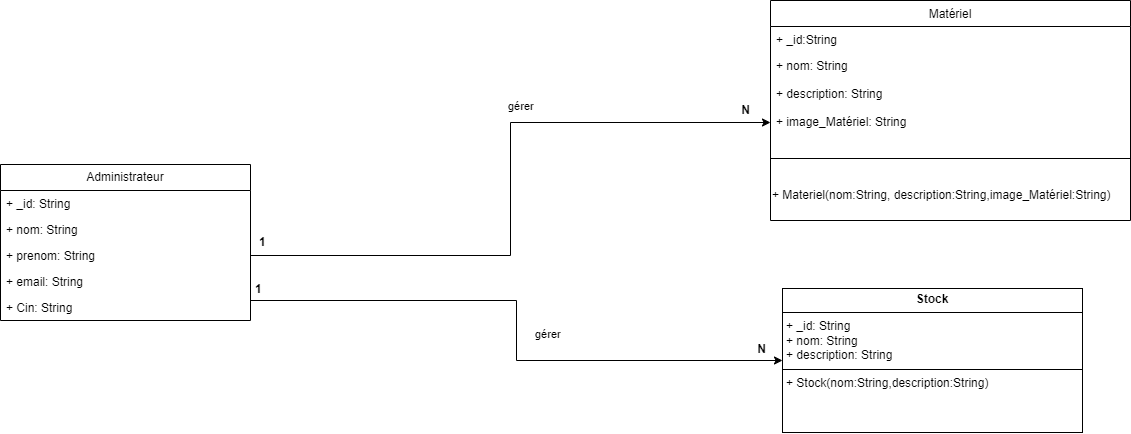

The diagram above was exported from draw.io. Its source (the exported page's mxGraphModel, read from the mxfile embedded in the PNG):
<mxGraphModel dx="618" dy="370" grid="1" gridSize="12" guides="1" tooltips="1" connect="1" arrows="1" fold="1" page="1" pageScale="1" pageWidth="1169" pageHeight="1654" math="0" shadow="0">
  <root>
    <mxCell id="WIyWlLk6GJQsqaUBKTNV-0" />
    <mxCell id="WIyWlLk6GJQsqaUBKTNV-1" parent="WIyWlLk6GJQsqaUBKTNV-0" />
    <mxCell id="zkfFHV4jXpPFQw0GAbJ--6" value="Matériel" style="swimlane;fontStyle=0;align=center;verticalAlign=top;childLayout=stackLayout;horizontal=1;startSize=26;horizontalStack=0;resizeParent=1;resizeLast=0;collapsible=1;marginBottom=0;rounded=0;shadow=0;strokeWidth=1;" parent="WIyWlLk6GJQsqaUBKTNV-1" vertex="1">
      <mxGeometry x="780" y="96" width="360" height="220" as="geometry">
        <mxRectangle x="260" y="100" width="160" height="26" as="alternateBounds" />
      </mxGeometry>
    </mxCell>
    <mxCell id="zkfFHV4jXpPFQw0GAbJ--7" value="+ _id:String" style="text;align=left;verticalAlign=top;spacingLeft=4;spacingRight=4;overflow=hidden;rotatable=0;points=[[0,0.5],[1,0.5]];portConstraint=eastwest;" parent="zkfFHV4jXpPFQw0GAbJ--6" vertex="1">
      <mxGeometry y="26" width="360" height="26" as="geometry" />
    </mxCell>
    <mxCell id="zkfFHV4jXpPFQw0GAbJ--8" value="+ nom: String" style="text;align=left;verticalAlign=top;spacingLeft=4;spacingRight=4;overflow=hidden;rotatable=0;points=[[0,0.5],[1,0.5]];portConstraint=eastwest;rounded=0;shadow=0;html=0;" parent="zkfFHV4jXpPFQw0GAbJ--6" vertex="1">
      <mxGeometry y="52" width="360" height="28" as="geometry" />
    </mxCell>
    <mxCell id="jRO4eVa5i-aCQ16qHmq4-0" value="+ description: String" style="text;align=left;verticalAlign=top;spacingLeft=4;spacingRight=4;overflow=hidden;rotatable=0;points=[[0,0.5],[1,0.5]];portConstraint=eastwest;rounded=0;shadow=0;html=0;" vertex="1" parent="zkfFHV4jXpPFQw0GAbJ--6">
      <mxGeometry y="80" width="360" height="28" as="geometry" />
    </mxCell>
    <mxCell id="jRO4eVa5i-aCQ16qHmq4-3" value="+ image_Matériel: String" style="text;align=left;verticalAlign=top;spacingLeft=4;spacingRight=4;overflow=hidden;rotatable=0;points=[[0,0.5],[1,0.5]];portConstraint=eastwest;rounded=0;shadow=0;html=0;" vertex="1" parent="zkfFHV4jXpPFQw0GAbJ--6">
      <mxGeometry y="108" width="360" height="28" as="geometry" />
    </mxCell>
    <mxCell id="zkfFHV4jXpPFQw0GAbJ--9" value="" style="line;html=1;strokeWidth=1;align=left;verticalAlign=middle;spacingTop=-1;spacingLeft=3;spacingRight=3;rotatable=0;labelPosition=right;points=[];portConstraint=eastwest;" parent="zkfFHV4jXpPFQw0GAbJ--6" vertex="1">
      <mxGeometry y="136" width="360" height="44" as="geometry" />
    </mxCell>
    <mxCell id="jRO4eVa5i-aCQ16qHmq4-4" value="+ Materiel(nom:String, description:String,image_Matériel:String)" style="text;html=1;align=left;verticalAlign=middle;resizable=0;points=[];autosize=1;strokeColor=none;fillColor=none;" vertex="1" parent="zkfFHV4jXpPFQw0GAbJ--6">
      <mxGeometry y="180" width="360" height="30" as="geometry" />
    </mxCell>
    <mxCell id="jRO4eVa5i-aCQ16qHmq4-5" value="Administrateur" style="swimlane;fontStyle=0;childLayout=stackLayout;horizontal=1;startSize=26;fillColor=none;horizontalStack=0;resizeParent=1;resizeParentMax=0;resizeLast=0;collapsible=1;marginBottom=0;whiteSpace=wrap;html=1;" vertex="1" parent="WIyWlLk6GJQsqaUBKTNV-1">
      <mxGeometry x="10" y="260" width="250" height="156" as="geometry" />
    </mxCell>
    <mxCell id="jRO4eVa5i-aCQ16qHmq4-6" value="+ _id: String" style="text;strokeColor=none;fillColor=none;align=left;verticalAlign=top;spacingLeft=4;spacingRight=4;overflow=hidden;rotatable=0;points=[[0,0.5],[1,0.5]];portConstraint=eastwest;whiteSpace=wrap;html=1;" vertex="1" parent="jRO4eVa5i-aCQ16qHmq4-5">
      <mxGeometry y="26" width="250" height="26" as="geometry" />
    </mxCell>
    <mxCell id="jRO4eVa5i-aCQ16qHmq4-7" value="+ nom: String" style="text;strokeColor=none;fillColor=none;align=left;verticalAlign=top;spacingLeft=4;spacingRight=4;overflow=hidden;rotatable=0;points=[[0,0.5],[1,0.5]];portConstraint=eastwest;whiteSpace=wrap;html=1;" vertex="1" parent="jRO4eVa5i-aCQ16qHmq4-5">
      <mxGeometry y="52" width="250" height="26" as="geometry" />
    </mxCell>
    <mxCell id="jRO4eVa5i-aCQ16qHmq4-8" value="+ prenom: String" style="text;strokeColor=none;fillColor=none;align=left;verticalAlign=top;spacingLeft=4;spacingRight=4;overflow=hidden;rotatable=0;points=[[0,0.5],[1,0.5]];portConstraint=eastwest;whiteSpace=wrap;html=1;" vertex="1" parent="jRO4eVa5i-aCQ16qHmq4-5">
      <mxGeometry y="78" width="250" height="26" as="geometry" />
    </mxCell>
    <mxCell id="jRO4eVa5i-aCQ16qHmq4-9" value="+ email: String" style="text;strokeColor=none;fillColor=none;align=left;verticalAlign=top;spacingLeft=4;spacingRight=4;overflow=hidden;rotatable=0;points=[[0,0.5],[1,0.5]];portConstraint=eastwest;whiteSpace=wrap;html=1;" vertex="1" parent="jRO4eVa5i-aCQ16qHmq4-5">
      <mxGeometry y="104" width="250" height="26" as="geometry" />
    </mxCell>
    <mxCell id="jRO4eVa5i-aCQ16qHmq4-10" value="+ Cin: String" style="text;strokeColor=none;fillColor=none;align=left;verticalAlign=top;spacingLeft=4;spacingRight=4;overflow=hidden;rotatable=0;points=[[0,0.5],[1,0.5]];portConstraint=eastwest;whiteSpace=wrap;html=1;" vertex="1" parent="jRO4eVa5i-aCQ16qHmq4-5">
      <mxGeometry y="130" width="250" height="26" as="geometry" />
    </mxCell>
    <mxCell id="jRO4eVa5i-aCQ16qHmq4-11" style="edgeStyle=orthogonalEdgeStyle;rounded=0;orthogonalLoop=1;jettySize=auto;html=1;exitX=1;exitY=0.5;exitDx=0;exitDy=0;entryX=0;entryY=0.5;entryDx=0;entryDy=0;" edge="1" parent="WIyWlLk6GJQsqaUBKTNV-1" source="jRO4eVa5i-aCQ16qHmq4-8" target="jRO4eVa5i-aCQ16qHmq4-3">
      <mxGeometry relative="1" as="geometry" />
    </mxCell>
    <mxCell id="jRO4eVa5i-aCQ16qHmq4-16" value="&lt;p style=&quot;margin:0px;margin-top:4px;text-align:center;&quot;&gt;&lt;b&gt;Stock&lt;/b&gt;&lt;/p&gt;&lt;hr size=&quot;1&quot; style=&quot;border-style:solid;&quot;&gt;&lt;p style=&quot;margin:0px;margin-left:4px;&quot;&gt;&lt;span style=&quot;color: rgba(0, 0, 0, 0); font-family: monospace; font-size: 0px; text-wrap: nowrap;&quot;&gt;%3CmxGraphModel%3E%3Croot%3E%3CmxCell%20id%3D%220%22%2F%3E%3CmxCell%20id%3D%221%22%20parent%3D%220%22%2F%3E%3CmxCell%20id%3D%222%22%20value%3D%22%2B%20_id%3A%20String%22%20style%3D%22text%3BstrokeColor%3Dnone%3BfillColor%3Dnone%3Balign%3Dleft%3BverticalAlign%3Dtop%3BspacingLeft%3D4%3BspacingRight%3D4%3Boverflow%3Dhidden%3Brotatable%3D0%3Bpoints%3D%5B%5B0%2C0.5%5D%2C%5B1%2C0.5%5D%5D%3BportConstraint%3Deastwest%3BwhiteSpace%3Dwrap%3Bhtml%3D1%3B%22%20vertex%3D%221%22%20parent%3D%221%22%3E%3CmxGeometry%20x%3D%22888%22%20y%3D%22482%22%20width%3D%22142%22%20height%3D%2222%22%20as%3D%22geometry%22%2F%3E%3C%2FmxCell%3E%3C%2Froot%3E%3C%2FmxGraphModel%3E&lt;/span&gt;+ _id: String&lt;/p&gt;&lt;p style=&quot;margin:0px;margin-left:4px;&quot;&gt;&lt;span style=&quot;background-color: initial;&quot;&gt;+ nom: String&lt;/span&gt;&lt;/p&gt;&lt;p style=&quot;margin:0px;margin-left:4px;&quot;&gt;&lt;span style=&quot;background-color: initial;&quot;&gt;+ description: String&lt;/span&gt;&lt;span style=&quot;color: rgba(0, 0, 0, 0); font-family: monospace; font-size: 0px; text-wrap: nowrap; background-color: initial;&quot;&gt;3CmxGraphModel%3E%3Croot%3E%3CmxCell%20id%3D%220%22%2F%3E%3CmxCell%20id%3D%221%22%20parent%3D%220%22%2F%3E%3CmxCell%20id%3D%222%22%20value%3D%22%2B%20_id%3A%20String%22%20style%3D%22text%3BstrokeColor%3Dnone%3BfillColor%3Dnone%3Balign%3Dleft%3BverticalAlign%3Dtop%3BspacingLeft%3D4%3BspacingRight%3D4%3Boverflow%3Dhidden%3Brotatable%3D0%3Bpoints%3D%5B%5B0%2C0.5%5D%2C%5B1%2C0.5%5D%5D%3BportConstraint%3Deastwest%3BwhiteSpace%3Dwrap%3Bhtml%3D1%3B%22%20vertex%3D%221%22%20parent%3D%221%22%3E%3CmxGeometry%20x%3D%22888%22%20y%3D%22482%22%20width%3D%22142%22%20height%3D%2222%22%20as%3D%22geometry%22%2F%3E%3C%2FmxCell%3E%3C%2Froot%3E%3C%2FmxGraphModel%3E&lt;/span&gt;&lt;br&gt;&lt;/p&gt;&lt;hr size=&quot;1&quot; style=&quot;border-style:solid;&quot;&gt;&lt;p style=&quot;margin:0px;margin-left:4px;&quot;&gt;+ Stock(nom:String,description:String)&lt;/p&gt;" style="verticalAlign=top;align=left;overflow=fill;html=1;whiteSpace=wrap;" vertex="1" parent="WIyWlLk6GJQsqaUBKTNV-1">
      <mxGeometry x="792" y="384" width="300" height="144" as="geometry" />
    </mxCell>
    <mxCell id="jRO4eVa5i-aCQ16qHmq4-17" style="edgeStyle=orthogonalEdgeStyle;rounded=0;orthogonalLoop=1;jettySize=auto;html=1;exitX=1;exitY=0.5;exitDx=0;exitDy=0;" edge="1" parent="WIyWlLk6GJQsqaUBKTNV-1" source="jRO4eVa5i-aCQ16qHmq4-9" target="jRO4eVa5i-aCQ16qHmq4-16">
      <mxGeometry relative="1" as="geometry">
        <Array as="points">
          <mxPoint x="260" y="396" />
          <mxPoint x="526" y="396" />
          <mxPoint x="526" y="456" />
        </Array>
      </mxGeometry>
    </mxCell>
    <mxCell id="jRO4eVa5i-aCQ16qHmq4-18" value="1" style="text;align=left;fontStyle=1;verticalAlign=middle;spacingLeft=3;spacingRight=3;strokeColor=none;rotatable=0;points=[[0,0.5],[1,0.5]];portConstraint=eastwest;html=1;" vertex="1" parent="WIyWlLk6GJQsqaUBKTNV-1">
      <mxGeometry x="264" y="325" width="80" height="26" as="geometry" />
    </mxCell>
    <mxCell id="jRO4eVa5i-aCQ16qHmq4-19" value="1" style="text;align=left;fontStyle=1;verticalAlign=middle;spacingLeft=3;spacingRight=3;strokeColor=none;rotatable=0;points=[[0,0.5],[1,0.5]];portConstraint=eastwest;html=1;" vertex="1" parent="WIyWlLk6GJQsqaUBKTNV-1">
      <mxGeometry x="260" y="372" width="80" height="26" as="geometry" />
    </mxCell>
    <mxCell id="jRO4eVa5i-aCQ16qHmq4-20" value="&lt;div style=&quot;&quot;&gt;N&lt;/div&gt;" style="text;align=right;fontStyle=1;verticalAlign=middle;spacingLeft=3;spacingRight=3;strokeColor=none;rotatable=0;points=[[0,0.5],[1,0.5]];portConstraint=eastwest;html=1;" vertex="1" parent="WIyWlLk6GJQsqaUBKTNV-1">
      <mxGeometry x="684" y="193" width="80" height="26" as="geometry" />
    </mxCell>
    <mxCell id="jRO4eVa5i-aCQ16qHmq4-21" value="N" style="text;align=right;fontStyle=1;verticalAlign=middle;spacingLeft=3;spacingRight=3;strokeColor=none;rotatable=0;points=[[0,0.5],[1,0.5]];portConstraint=eastwest;html=1;" vertex="1" parent="WIyWlLk6GJQsqaUBKTNV-1">
      <mxGeometry x="700" y="432" width="80" height="26" as="geometry" />
    </mxCell>
    <mxCell id="jRO4eVa5i-aCQ16qHmq4-23" value="&lt;div style=&quot;text-align: center;&quot;&gt;&lt;span style=&quot;font-size: 11px; text-wrap: nowrap; background-color: rgb(255, 255, 255);&quot;&gt;gérer&lt;/span&gt;&lt;/div&gt;" style="text;whiteSpace=wrap;html=1;" vertex="1" parent="WIyWlLk6GJQsqaUBKTNV-1">
      <mxGeometry x="516" y="188" width="84" height="36" as="geometry" />
    </mxCell>
    <mxCell id="jRO4eVa5i-aCQ16qHmq4-24" value="&lt;div style=&quot;text-align: center;&quot;&gt;&lt;span style=&quot;font-size: 11px; text-wrap: nowrap; background-color: rgb(255, 255, 255);&quot;&gt;gérer&lt;/span&gt;&lt;/div&gt;" style="text;whiteSpace=wrap;html=1;" vertex="1" parent="WIyWlLk6GJQsqaUBKTNV-1">
      <mxGeometry x="543" y="416" width="84" height="36" as="geometry" />
    </mxCell>
  </root>
</mxGraphModel>